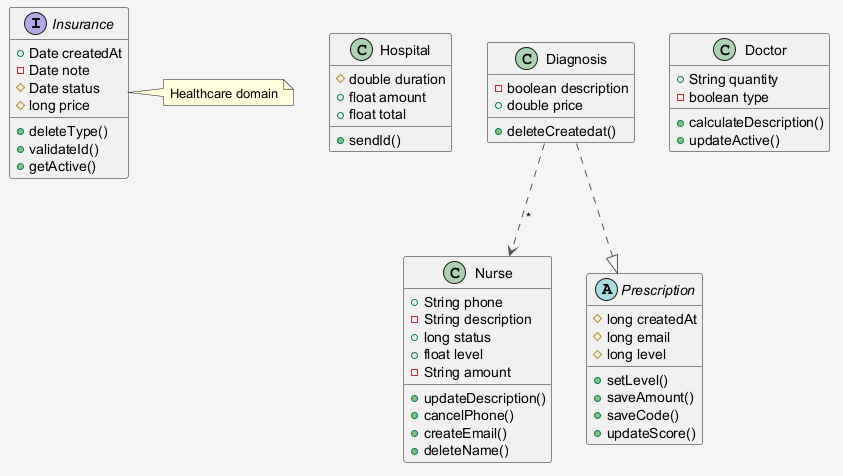

The diagram above was rendered by PlantUML. Its source (embedded in the PNG):
@startuml
skinparam shadowing false
skinparam backgroundColor #F5F5F5
skinparam ArrowColor #555555
interface Insurance {
  +Date createdAt
  -Date note
  #Date status
  #long price
  +deleteType()
  +validateId()
  +getActive()
}
class Hospital {
  #double duration
  +float amount
  +float total
  +sendId()
}
class Nurse {
  +String phone
  -String description
  +long status
  +float level
  -String amount
  +updateDescription()
  +cancelPhone()
  +createEmail()
  +deleteName()
}
abstract class Prescription {
  #long createdAt
  #long email
  #long level
  +setLevel()
  +saveAmount()
  +saveCode()
  +updateScore()
}
class Doctor {
  +String quantity
  -boolean type
  +calculateDescription()
  +updateActive()
}
class Diagnosis {
  -boolean description
  +double price
  +deleteCreatedat()
}
Diagnosis ..|> Prescription
Diagnosis ..> Nurse : "*"
note right of Insurance : Healthcare domain
@enduml